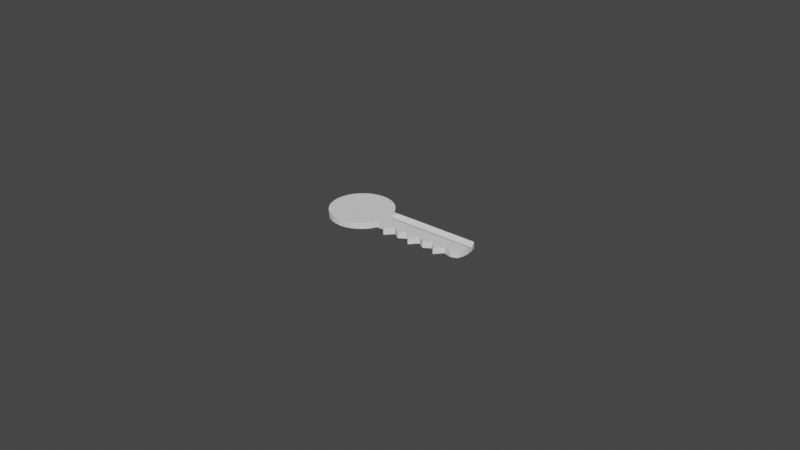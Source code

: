 # Source: Key.blend  (saved by Blender 3.0.42; exported with 4.5.12 LTS)
import bpy
from mathutils import Matrix  # noqa: F401  (used for matrix-valued properties, if any)

bpy.ops.wm.read_factory_settings(use_empty=True)
scene = bpy.context.scene
scene.name = 'Scene'

# ---- collections
col_collection = bpy.data.collections.new('Collection'); scene.collection.children.link(col_collection)

# ---- world
world_world = bpy.data.worlds.new('World'); scene.world = world_world
world_world.use_nodes = True; world_world.node_tree.nodes.clear()
_N = world_world.node_tree.nodes; _L = world_world.node_tree.links
n0 = _N.new('ShaderNodeOutputWorld'); n0.name = 'World Output'; n0.location = (300, 300)
n1 = _N.new('ShaderNodeBackground'); n1.name = 'Background'; n1.location = (10, 300)
n1.inputs[0].default_value = (0.05088, 0.05088, 0.05088, 1.0)
_L.new(n1.outputs[0], n0.inputs[0])
n0.is_active_output = True
world_world.color = (0.05088, 0.05088, 0.05088)
world_world.use_sun_shadow = False
world_world.sun_shadow_jitter_overblur = 0.0

# ---- meshes
me_cylinder = bpy.data.meshes.new('Cylinder')
me_cylinder.from_pydata([(0.0, 0.01, -0.005), (0.0, 0.01, 0.005), (0.001951, 0.009808, -0.005), (0.001951, 0.009808, 0.005), (0.003827, 0.009239, -0.005), (0.003827, 0.009239, 0.005), (0.005556, 0.008315, -0.005), (0.005556, 0.008315, 0.005), (0.007071, 0.007071, -0.005), (0.007071, 0.007071, 0.005), (0.008315, 0.005556, -0.005), (0.008315, 0.005556, 0.005), (0.009239, 0.003827, -0.005), (0.009239, 0.003827, 0.005), (0.009808, 0.001951, -0.005), (0.009808, 0.001951, 0.005), (0.01, -4.371e-10, -0.005), (0.01, -4.371e-10, 0.005), (0.009808, -0.001951, -0.005), (0.009808, -0.001951, 0.005), (0.009239, -0.003827, -0.005), (0.009239, -0.003827, 0.005), (0.008315, -0.005556, -0.005), (0.008315, -0.005556, 0.005), (0.007071, -0.007071, -0.005), (0.007071, -0.007071, 0.005), (0.005556, -0.008315, -0.005), (0.005556, -0.008315, 0.005), (0.003827, -0.009239, -0.005), (0.003827, -0.009239, 0.005), (0.001951, -0.009808, -0.005), (0.001951, -0.009808, 0.005), (-8.742e-10, -0.01, -0.005), (-8.742e-10, -0.01, 0.005), (-0.001951, -0.009808, -0.005), (-0.001951, -0.009808, 0.005), (-0.003827, -0.009239, -0.005), (-0.003827, -0.009239, 0.005), (-0.005556, -0.008315, -0.005), (-0.005556, -0.008315, 0.005), (-0.007071, -0.007071, -0.005), (-0.007071, -0.007071, 0.005), (-0.008315, -0.005556, -0.005), (-0.008315, -0.005556, 0.005), (-0.009239, -0.003827, -0.005), (-0.009239, -0.003827, 0.005), (-0.009808, -0.001951, -0.005), (-0.009808, -0.001951, 0.005), (-0.01, 1.192e-10, -0.005), (-0.01, 1.192e-10, 0.005), (-0.009808, 0.001951, -0.005), (-0.009808, 0.001951, 0.005), (-0.009239, 0.003827, -0.005), (-0.009239, 0.003827, 0.005), (-0.008315, 0.005556, -0.005), (-0.008315, 0.005556, 0.005), (-0.007071, 0.007071, -0.005), (-0.007071, 0.007071, 0.005), (-0.005556, 0.008315, -0.005), (-0.005556, 0.008315, 0.005), (-0.003827, 0.009239, -0.005), (-0.003827, 0.009239, 0.005), (-0.001951, 0.009808, -0.005), (-0.001951, 0.009808, 0.005), (0.03876, 0.003827, -0.005), (0.03876, 0.003827, 0.005), (0.03933, 0.001951, -0.005), (0.03933, 0.001951, 0.0009942), (0.03953, -4.371e-10, -0.005), (0.03953, -4.371e-10, 0.005), (0.03933, -0.001951, -0.005), (0.03933, -0.001951, 0.005), (0.03876, -0.003827, -0.005), (0.03876, -0.003827, 0.005), (0.01151, 0.003827, 0.005), (0.01378, 0.003827, 0.005), (0.01605, 0.003827, 0.005), (0.01832, 0.003827, 0.005), (0.02059, 0.003827, 0.005), (0.02287, 0.003827, 0.005), (0.02514, 0.003827, 0.005), (0.02741, 0.003827, 0.005), (0.02968, 0.003827, 0.005), (0.03195, 0.003827, 0.005), (0.03422, 0.003827, 0.005), (0.03649, 0.003827, 0.005), (0.03668, -0.004543, -0.005), (0.03422, -0.003827, -0.005), (0.03195, -0.006311, -0.005), (0.02968, -0.003827, -0.005), (0.02741, -0.005308, -0.005), (0.02514, -0.003827, -0.005), (0.02287, -0.006311, -0.005), (0.02059, -0.003827, -0.005), (0.01832, -0.005308, -0.005), (0.01605, -0.003827, -0.005), (0.01378, -0.006311, -0.005), (0.01151, -0.003827, -0.005), (0.01208, -0.001951, -0.005), (0.01435, -0.001951, -0.005), (0.01662, -0.001951, -0.005), (0.01889, -0.001951, -0.005), (0.02116, -0.001951, -0.005), (0.02343, -0.001951, -0.005), (0.02571, -0.001951, -0.005), (0.02798, -0.001951, -0.005), (0.03025, -0.001951, -0.005), (0.03252, -0.001951, -0.005), (0.03479, -0.001951, -0.005), (0.03706, -0.001951, -0.005), (0.03649, 0.003827, -0.005), (0.03422, 0.003827, -0.005), (0.03195, 0.003827, -0.005), (0.02968, 0.003827, -0.005), (0.02741, 0.003827, -0.005), (0.02514, 0.003827, -0.005), (0.02287, 0.003827, -0.005), (0.02059, 0.003827, -0.005), (0.01832, 0.003827, -0.005), (0.01605, 0.003827, -0.005), (0.01378, 0.003827, -0.005), (0.01151, 0.003827, -0.005), (0.01227, -4.371e-10, -0.005), (0.01454, -4.371e-10, -0.005), (0.01681, -4.371e-10, -0.005), (0.01908, -4.371e-10, -0.005), (0.02136, -4.371e-10, -0.005), (0.02363, -4.371e-10, -0.005), (0.0259, -4.371e-10, -0.005), (0.02817, -4.371e-10, -0.005), (0.03044, -4.371e-10, -0.005), (0.03271, -4.371e-10, -0.005), (0.03498, -4.371e-10, -0.005), (0.03725, -4.371e-10, -0.005), (0.01208, 0.001951, -0.005), (0.01435, 0.001951, -0.005), (0.01662, 0.001951, -0.005), (0.01889, 0.001951, -0.005), (0.02116, 0.001951, -0.005), (0.02343, 0.001951, -0.005), (0.02571, 0.001951, -0.005), (0.02798, 0.001951, -0.005), (0.03025, 0.001951, -0.005), (0.03252, 0.001951, -0.005), (0.03479, 0.001951, -0.005), (0.03706, 0.001951, -0.005), (0.01151, -0.003827, 0.005), (0.01378, -0.006311, 0.005), (0.01605, -0.003827, 0.005), (0.01832, -0.005308, 0.005), (0.02059, -0.003827, 0.005), (0.02287, -0.006311, 0.005), (0.02514, -0.003827, 0.005), (0.02741, -0.005308, 0.005), (0.02968, -0.003827, 0.005), (0.03195, -0.006311, 0.005), (0.03422, -0.003827, 0.005), (0.03668, -0.004543, 0.005), (0.03706, -0.001951, 0.005), (0.03479, -0.001951, 0.005), (0.03252, -0.001951, 0.005), (0.03025, -0.001951, 0.005), (0.02798, -0.001951, 0.005), (0.02571, -0.001951, 0.005), (0.02343, -0.001951, 0.005), (0.02116, -0.001951, 0.005), (0.01889, -0.001951, 0.005), (0.01662, -0.001951, 0.005), (0.01435, -0.001951, 0.005), (0.01208, -0.001951, 0.005), (0.03725, -4.371e-10, 0.005), (0.03498, -4.371e-10, 0.005), (0.03271, -4.371e-10, 0.005), (0.03044, -4.371e-10, 0.005), (0.02817, -4.371e-10, 0.005), (0.0259, -4.371e-10, 0.005), (0.02363, -4.371e-10, 0.005), (0.02136, -4.371e-10, 0.005), (0.01908, -4.371e-10, 0.005), (0.01681, -4.371e-10, 0.005), (0.01454, -4.371e-10, 0.005), (0.01227, -4.371e-10, 0.005), (0.03706, 0.001951, 0.0009942), (0.03479, 0.001951, 0.0009942), (0.03252, 0.001951, 0.0009942), (0.03025, 0.001951, 0.0009942), (0.02798, 0.001951, 0.0009942), (0.02571, 0.001951, 0.0009942), (0.02343, 0.001951, 0.0009942), (0.02116, 0.001951, 0.0009942), (0.01889, 0.001951, 0.0009942), (0.01662, 0.001951, 0.0009942), (0.01435, 0.001951, 0.0009942), (0.01208, 0.001951, 0.0009942)], [], [(0, 1, 3, 2), (2, 3, 5, 4), (4, 5, 7, 6), (6, 7, 9, 8), (8, 9, 11, 10), (10, 11, 13, 12), (133, 145, 66, 68), (109, 133, 68, 70), (110, 85, 65, 64), (86, 109, 70, 72), (20, 21, 23, 22), (22, 23, 25, 24), (24, 25, 27, 26), (26, 27, 29, 28), (28, 29, 31, 30), (30, 31, 33, 32), (32, 33, 35, 34), (34, 35, 37, 36), (36, 37, 39, 38), (38, 39, 41, 40), (40, 41, 43, 42), (42, 43, 45, 44), (44, 45, 47, 46), (46, 47, 49, 48), (48, 49, 51, 50), (50, 51, 53, 52), (52, 53, 55, 54), (54, 55, 57, 56), (56, 57, 59, 58), (58, 59, 61, 60), (3, 1, 63, 61, 59, 57, 55, 53, 51, 49, 47, 45, 43, 41, 39, 37, 35, 33, 31, 29, 27, 25, 23, 21, 19, 17, 15, 13, 11, 9, 7, 5), (60, 61, 63, 62), (62, 63, 1, 0), (0, 2, 4, 6, 8, 10, 12, 14, 16, 18, 20, 22, 24, 26, 28, 30, 32, 34, 36, 38, 40, 42, 44, 46, 48, 50, 52, 54, 56, 58, 60, 62), (64, 65, 67, 66), (66, 67, 69, 68), (68, 69, 71, 70), (70, 71, 73, 72), (158, 157, 73, 71), (145, 110, 64, 66), (170, 158, 71, 69), (182, 170, 69, 67), (157, 86, 72, 73), (85, 182, 67, 65), (13, 15, 193, 74), (74, 193, 192, 75), (75, 192, 191, 76), (76, 191, 190, 77), (77, 190, 189, 78), (78, 189, 188, 79), (79, 188, 187, 80), (80, 187, 186, 81), (81, 186, 185, 82), (82, 185, 184, 83), (83, 184, 183, 84), (84, 183, 182, 85), (21, 20, 97, 146), (146, 97, 96, 147), (147, 96, 95, 148), (148, 95, 94, 149), (149, 94, 93, 150), (150, 93, 92, 151), (151, 92, 91, 152), (152, 91, 90, 153), (153, 90, 89, 154), (154, 89, 88, 155), (155, 88, 87, 156), (156, 87, 86, 157), (15, 17, 181, 193), (193, 181, 180, 192), (192, 180, 179, 191), (191, 179, 178, 190), (190, 178, 177, 189), (189, 177, 176, 188), (188, 176, 175, 187), (187, 175, 174, 186), (186, 174, 173, 185), (185, 173, 172, 184), (184, 172, 171, 183), (183, 171, 170, 182), (17, 19, 169, 181), (181, 169, 168, 180), (180, 168, 167, 179), (179, 167, 166, 178), (178, 166, 165, 177), (177, 165, 164, 176), (176, 164, 163, 175), (175, 163, 162, 174), (174, 162, 161, 173), (173, 161, 160, 172), (172, 160, 159, 171), (171, 159, 158, 170), (14, 12, 121, 134), (134, 121, 120, 135), (135, 120, 119, 136), (136, 119, 118, 137), (137, 118, 117, 138), (138, 117, 116, 139), (139, 116, 115, 140), (140, 115, 114, 141), (141, 114, 113, 142), (142, 113, 112, 143), (143, 112, 111, 144), (144, 111, 110, 145), (19, 21, 146, 169), (169, 146, 147, 168), (168, 147, 148, 167), (167, 148, 149, 166), (166, 149, 150, 165), (165, 150, 151, 164), (164, 151, 152, 163), (163, 152, 153, 162), (162, 153, 154, 161), (161, 154, 155, 160), (160, 155, 156, 159), (159, 156, 157, 158), (20, 18, 98, 97), (97, 98, 99, 96), (96, 99, 100, 95), (95, 100, 101, 94), (94, 101, 102, 93), (93, 102, 103, 92), (92, 103, 104, 91), (91, 104, 105, 90), (90, 105, 106, 89), (89, 106, 107, 88), (88, 107, 108, 87), (87, 108, 109, 86), (12, 13, 74, 121), (121, 74, 75, 120), (120, 75, 76, 119), (119, 76, 77, 118), (118, 77, 78, 117), (117, 78, 79, 116), (116, 79, 80, 115), (115, 80, 81, 114), (114, 81, 82, 113), (113, 82, 83, 112), (112, 83, 84, 111), (111, 84, 85, 110), (18, 16, 122, 98), (98, 122, 123, 99), (99, 123, 124, 100), (100, 124, 125, 101), (101, 125, 126, 102), (102, 126, 127, 103), (103, 127, 128, 104), (104, 128, 129, 105), (105, 129, 130, 106), (106, 130, 131, 107), (107, 131, 132, 108), (108, 132, 133, 109), (16, 14, 134, 122), (122, 134, 135, 123), (123, 135, 136, 124), (124, 136, 137, 125), (125, 137, 138, 126), (126, 138, 139, 127), (127, 139, 140, 128), (128, 140, 141, 129), (129, 141, 142, 130), (130, 142, 143, 131), (131, 143, 144, 132), (132, 144, 145, 133)])
_uv = me_cylinder.uv_layers.new(name='UVMap')
_uv.uv.foreach_set('vector', [1.0, 0.5, 1.0, 1.0, 0.9688, 1.0, 0.9688, 0.5, 0.9688, 0.5, 0.9688, 1.0, 0.9375, 1.0, 0.9375, 0.5, 0.9375, 0.5, 0.9375, 1.0, 0.9062, 1.0, 0.9062, 0.5, 0.9062, 0.5, 0.9062, 1.0, 0.875, 1.0, 0.875, 0.5, 0.875, 0.5, 0.875, 1.0, 0.8438, 1.0, 0.8438, 0.5, 0.8438, 0.5, 0.8438, 1.0, 0.8125, 1.0, 0.8125, 0.5, 0.99, 0.25, 0.9854, 0.2968, 0.9854, 0.2968, 0.99, 0.25, 0.9854, 0.2032, 0.99, 0.25, 0.99, 0.25, 0.9854, 0.2032, 0.8125, 0.5, 0.8125, 1.0, 0.8125, 1.0, 0.8125, 0.5, 0.9717, 0.1582, 0.9854, 0.2032, 0.9854, 0.2032, 0.9717, 0.1582, 0.6875, 0.5, 0.6875, 1.0, 0.6562, 1.0, 0.6562, 0.5, 0.6562, 0.5, 0.6562, 1.0, 0.625, 1.0, 0.625, 0.5, 0.625, 0.5, 0.625, 1.0, 0.5938, 1.0, 0.5938, 0.5, 0.5938, 0.5, 0.5938, 1.0, 0.5625, 1.0, 0.5625, 0.5, 0.5625, 0.5, 0.5625, 1.0, 0.5312, 1.0, 0.5312, 0.5, 0.5312, 0.5, 0.5312, 1.0, 0.5, 1.0, 0.5, 0.5, 0.5, 0.5, 0.5, 1.0, 0.4688, 1.0, 0.4688, 0.5, 0.4688, 0.5, 0.4688, 1.0, 0.4375, 1.0, 0.4375, 0.5, 0.4375, 0.5, 0.4375, 1.0, 0.4062, 1.0, 0.4062, 0.5, 0.4062, 0.5, 0.4062, 1.0, 0.375, 1.0, 0.375, 0.5, 0.375, 0.5, 0.375, 1.0, 0.3438, 1.0, 0.3438, 0.5, 0.3438, 0.5, 0.3438, 1.0, 0.3125, 1.0, 0.3125, 0.5, 0.3125, 0.5, 0.3125, 1.0, 0.2812, 1.0, 0.2812, 0.5, 0.2812, 0.5, 0.2812, 1.0, 0.25, 1.0, 0.25, 0.5, 0.25, 0.5, 0.25, 1.0, 0.2188, 1.0, 0.2188, 0.5, 0.2188, 0.5, 0.2188, 1.0, 0.1875, 1.0, 0.1875, 0.5, 0.1875, 0.5, 0.1875, 1.0, 0.1562, 1.0, 0.1562, 0.5, 0.1562, 0.5, 0.1562, 1.0, 0.125, 1.0, 0.125, 0.5, 0.125, 0.5, 0.125, 1.0, 0.09375, 1.0, 0.09375, 0.5, 0.09375, 0.5, 0.09375, 1.0, 0.0625, 1.0, 0.0625, 0.5, 0.2968, 0.4854, 0.25, 0.49, 0.2032, 0.4854, 0.1582, 0.4717, 0.1167, 0.4496, 0.08029, 0.4197, 0.05045, 0.3833, 0.02827, 0.3418, 0.01461, 0.2968, 0.01, 0.25, 0.01461, 0.2032, 0.02827, 0.1582, 0.05045, 0.1167, 0.08029, 0.08029, 0.1167, 0.05045, 0.1582, 0.02827, 0.2032, 0.01461, 0.25, 0.01, 0.2968, 0.01461, 0.3418, 0.02827, 0.3833, 0.05045, 0.4197, 0.08029, 0.4496, 0.1167, 0.4717, 0.1582, 0.4854, 0.2032, 0.49, 0.25, 0.4854, 0.2968, 0.4717, 0.3418, 0.4496, 0.3833, 0.4197, 0.4197, 0.3833, 0.4496, 0.3418, 0.4717, 0.0625, 0.5, 0.0625, 1.0, 0.03125, 1.0, 0.03125, 0.5, 0.03125, 0.5, 0.03125, 1.0, 0.0, 1.0, 0.0, 0.5, 0.75, 0.49, 0.7968, 0.4854, 0.8418, 0.4717, 0.8833, 0.4496, 0.9197, 0.4197, 0.9496, 0.3833, 0.9717, 0.3418, 0.9854, 0.2968, 0.99, 0.25, 0.9854, 0.2032, 0.9717, 0.1582, 0.9496, 0.1167, 0.9197, 0.08029, 0.8833, 0.05045, 0.8418, 0.02827, 0.7968, 0.01461, 0.75, 0.01, 0.7032, 0.01461, 0.6582, 0.02827, 0.6167, 0.05045, 0.5803, 0.08029, 0.5504, 0.1167, 0.5283, 0.1582, 0.5146, 0.2032, 0.51, 0.25, 0.5146, 0.2968, 0.5283, 0.3418, 0.5504, 0.3833, 0.5803, 0.4197, 0.6167, 0.4496, 0.6582, 0.4717, 0.7032, 0.4854, 0.8125, 0.5, 0.8125, 1.0, 0.7812, 1.0, 0.7812, 0.5, 0.7812, 0.5, 0.7812, 1.0, 0.75, 1.0, 0.75, 0.5, 0.75, 0.5, 0.75, 1.0, 0.7188, 1.0, 0.7188, 0.5, 0.7188, 0.5, 0.7188, 1.0, 0.6875, 1.0, 0.6875, 0.5, 0.4854, 0.2032, 0.4717, 0.1582, 0.4717, 0.1582, 0.4854, 0.2032, 0.9854, 0.2968, 0.9717, 0.3418, 0.9717, 0.3418, 0.9854, 0.2968, 0.49, 0.25, 0.4854, 0.2032, 0.4854, 0.2032, 0.49, 0.25, 0.4854, 0.2968, 0.49, 0.25, 0.49, 0.25, 0.4854, 0.2968, 0.6875, 1.0, 0.6875, 0.5, 0.6875, 0.5, 0.6875, 1.0, 0.4717, 0.3418, 0.4854, 0.2968, 0.4854, 0.2968, 0.4717, 0.3418, 0.4717, 0.3418, 0.4854, 0.2968, 0.4854, 0.2968, 0.4717, 0.3418, 0.4717, 0.3418, 0.4854, 0.2968, 0.4854, 0.2968, 0.4717, 0.3418, 0.4717, 0.3418, 0.4854, 0.2968, 0.4854, 0.2968, 0.4717, 0.3418, 0.4717, 0.3418, 0.4854, 0.2968, 0.4854, 0.2968, 0.4717, 0.3418, 0.4717, 0.3418, 0.4854, 0.2968, 0.4854, 0.2968, 0.4717, 0.3418, 0.4717, 0.3418, 0.4854, 0.2968, 0.4854, 0.2968, 0.4717, 0.3418, 0.4717, 0.3418, 0.4854, 0.2968, 0.4854, 0.2968, 0.4717, 0.3418, 0.4717, 0.3418, 0.4854, 0.2968, 0.4854, 0.2968, 0.4717, 0.3418, 0.4717, 0.3418, 0.4854, 0.2968, 0.4854, 0.2968, 0.4717, 0.3418, 0.4717, 0.3418, 0.4854, 0.2968, 0.4854, 0.2968, 0.4717, 0.3418, 0.4717, 0.3418, 0.4854, 0.2968, 0.4854, 0.2968, 0.4717, 0.3418, 0.4717, 0.3418, 0.4854, 0.2968, 0.4854, 0.2968, 0.4717, 0.3418, 0.6875, 1.0, 0.6875, 0.5, 0.6875, 0.5, 0.6875, 1.0, 0.6875, 1.0, 0.6875, 0.5, 0.6875, 0.5, 0.6875, 1.0, 0.6875, 1.0, 0.6875, 0.5, 0.6875, 0.5, 0.6875, 1.0, 0.6875, 1.0, 0.6875, 0.5, 0.6875, 0.5, 0.6875, 1.0, 0.6875, 1.0, 0.6875, 0.5, 0.6875, 0.5, 0.6875, 1.0, 0.6875, 1.0, 0.6875, 0.5, 0.6875, 0.5, 0.6875, 1.0, 0.6875, 1.0, 0.6875, 0.5, 0.6875, 0.5, 0.6875, 1.0, 0.6875, 1.0, 0.6875, 0.5, 0.6875, 0.5, 0.6875, 1.0, 0.6875, 1.0, 0.6875, 0.5, 0.6875, 0.5, 0.6875, 1.0, 0.6875, 1.0, 0.6875, 0.5, 0.6875, 0.5, 0.6875, 1.0, 0.6875, 1.0, 0.6875, 0.5, 0.6875, 0.5, 0.6875, 1.0, 0.6875, 1.0, 0.6875, 0.5, 0.6875, 0.5, 0.6875, 1.0, 0.4854, 0.2968, 0.49, 0.25, 0.49, 0.25, 0.4854, 0.2968, 0.4854, 0.2968, 0.49, 0.25, 0.49, 0.25, 0.4854, 0.2968, 0.4854, 0.2968, 0.49, 0.25, 0.49, 0.25, 0.4854, 0.2968, 0.4854, 0.2968, 0.49, 0.25, 0.49, 0.25, 0.4854, 0.2968, 0.4854, 0.2968, 0.49, 0.25, 0.49, 0.25, 0.4854, 0.2968, 0.4854, 0.2968, 0.49, 0.25, 0.49, 0.25, 0.4854, 0.2968, 0.4854, 0.2968, 0.49, 0.25, 0.49, 0.25, 0.4854, 0.2968, 0.4854, 0.2968, 0.49, 0.25, 0.49, 0.25, 0.4854, 0.2968, 0.4854, 0.2968, 0.49, 0.25, 0.49, 0.25, 0.4854, 0.2968, 0.4854, 0.2968, 0.49, 0.25, 0.49, 0.25, 0.4854, 0.2968, 0.4854, 0.2968, 0.49, 0.25, 0.49, 0.25, 0.4854, 0.2968, 0.4854, 0.2968, 0.49, 0.25, 0.49, 0.25, 0.4854, 0.2968, 0.49, 0.25, 0.4854, 0.2032, 0.4854, 0.2032, 0.49, 0.25, 0.49, 0.25, 0.4854, 0.2032, 0.4854, 0.2032, 0.49, 0.25, 0.49, 0.25, 0.4854, 0.2032, 0.4854, 0.2032, 0.49, 0.25, 0.49, 0.25, 0.4854, 0.2032, 0.4854, 0.2032, 0.49, 0.25, 0.49, 0.25, 0.4854, 0.2032, 0.4854, 0.2032, 0.49, 0.25, 0.49, 0.25, 0.4854, 0.2032, 0.4854, 0.2032, 0.49, 0.25, 0.49, 0.25, 0.4854, 0.2032, 0.4854, 0.2032, 0.49, 0.25, 0.49, 0.25, 0.4854, 0.2032, 0.4854, 0.2032, 0.49, 0.25, 0.49, 0.25, 0.4854, 0.2032, 0.4854, 0.2032, 0.49, 0.25, 0.49, 0.25, 0.4854, 0.2032, 0.4854, 0.2032, 0.49, 0.25, 0.49, 0.25, 0.4854, 0.2032, 0.4854, 0.2032, 0.49, 0.25, 0.49, 0.25, 0.4854, 0.2032, 0.4854, 0.2032, 0.49, 0.25, 0.9854, 0.2968, 0.9717, 0.3418, 0.9717, 0.3418, 0.9854, 0.2968, 0.9854, 0.2968, 0.9717, 0.3418, 0.9717, 0.3418, 0.9854, 0.2968, 0.9854, 0.2968, 0.9717, 0.3418, 0.9717, 0.3418, 0.9854, 0.2968, 0.9854, 0.2968, 0.9717, 0.3418, 0.9717, 0.3418, 0.9854, 0.2968, 0.9854, 0.2968, 0.9717, 0.3418, 0.9717, 0.3418, 0.9854, 0.2968, 0.9854, 0.2968, 0.9717, 0.3418, 0.9717, 0.3418, 0.9854, 0.2968, 0.9854, 0.2968, 0.9717, 0.3418, 0.9717, 0.3418, 0.9854, 0.2968, 0.9854, 0.2968, 0.9717, 0.3418, 0.9717, 0.3418, 0.9854, 0.2968, 0.9854, 0.2968, 0.9717, 0.3418, 0.9717, 0.3418, 0.9854, 0.2968, 0.9854, 0.2968, 0.9717, 0.3418, 0.9717, 0.3418, 0.9854, 0.2968, 0.9854, 0.2968, 0.9717, 0.3418, 0.9717, 0.3418, 0.9854, 0.2968, 0.9854, 0.2968, 0.9717, 0.3418, 0.9717, 0.3418, 0.9854, 0.2968, 0.4854, 0.2032, 0.4717, 0.1582, 0.4717, 0.1582, 0.4854, 0.2032, 0.4854, 0.2032, 0.4717, 0.1582, 0.4717, 0.1582, 0.4854, 0.2032, 0.4854, 0.2032, 0.4717, 0.1582, 0.4717, 0.1582, 0.4854, 0.2032, 0.4854, 0.2032, 0.4717, 0.1582, 0.4717, 0.1582, 0.4854, 0.2032, 0.4854, 0.2032, 0.4717, 0.1582, 0.4717, 0.1582, 0.4854, 0.2032, 0.4854, 0.2032, 0.4717, 0.1582, 0.4717, 0.1582, 0.4854, 0.2032, 0.4854, 0.2032, 0.4717, 0.1582, 0.4717, 0.1582, 0.4854, 0.2032, 0.4854, 0.2032, 0.4717, 0.1582, 0.4717, 0.1582, 0.4854, 0.2032, 0.4854, 0.2032, 0.4717, 0.1582, 0.4717, 0.1582, 0.4854, 0.2032, 0.4854, 0.2032, 0.4717, 0.1582, 0.4717, 0.1582, 0.4854, 0.2032, 0.4854, 0.2032, 0.4717, 0.1582, 0.4717, 0.1582, 0.4854, 0.2032, 0.4854, 0.2032, 0.4717, 0.1582, 0.4717, 0.1582, 0.4854, 0.2032, 0.9717, 0.1582, 0.9854, 0.2032, 0.9854, 0.2032, 0.9717, 0.1582, 0.9717, 0.1582, 0.9854, 0.2032, 0.9854, 0.2032, 0.9717, 0.1582, 0.9717, 0.1582, 0.9854, 0.2032, 0.9854, 0.2032, 0.9717, 0.1582, 0.9717, 0.1582, 0.9854, 0.2032, 0.9854, 0.2032, 0.9717, 0.1582, 0.9717, 0.1582, 0.9854, 0.2032, 0.9854, 0.2032, 0.9717, 0.1582, 0.9717, 0.1582, 0.9854, 0.2032, 0.9854, 0.2032, 0.9717, 0.1582, 0.9717, 0.1582, 0.9854, 0.2032, 0.9854, 0.2032, 0.9717, 0.1582, 0.9717, 0.1582, 0.9854, 0.2032, 0.9854, 0.2032, 0.9717, 0.1582, 0.9717, 0.1582, 0.9854, 0.2032, 0.9854, 0.2032, 0.9717, 0.1582, 0.9717, 0.1582, 0.9854, 0.2032, 0.9854, 0.2032, 0.9717, 0.1582, 0.9717, 0.1582, 0.9854, 0.2032, 0.9854, 0.2032, 0.9717, 0.1582, 0.9717, 0.1582, 0.9854, 0.2032, 0.9854, 0.2032, 0.9717, 0.1582, 0.8125, 0.5, 0.8125, 1.0, 0.8125, 1.0, 0.8125, 0.5, 0.8125, 0.5, 0.8125, 1.0, 0.8125, 1.0, 0.8125, 0.5, 0.8125, 0.5, 0.8125, 1.0, 0.8125, 1.0, 0.8125, 0.5, 0.8125, 0.5, 0.8125, 1.0, 0.8125, 1.0, 0.8125, 0.5, 0.8125, 0.5, 0.8125, 1.0, 0.8125, 1.0, 0.8125, 0.5, 0.8125, 0.5, 0.8125, 1.0, 0.8125, 1.0, 0.8125, 0.5, 0.8125, 0.5, 0.8125, 1.0, 0.8125, 1.0, 0.8125, 0.5, 0.8125, 0.5, 0.8125, 1.0, 0.8125, 1.0, 0.8125, 0.5, 0.8125, 0.5, 0.8125, 1.0, 0.8125, 1.0, 0.8125, 0.5, 0.8125, 0.5, 0.8125, 1.0, 0.8125, 1.0, 0.8125, 0.5, 0.8125, 0.5, 0.8125, 1.0, 0.8125, 1.0, 0.8125, 0.5, 0.8125, 0.5, 0.8125, 1.0, 0.8125, 1.0, 0.8125, 0.5, 0.9854, 0.2032, 0.99, 0.25, 0.99, 0.25, 0.9854, 0.2032, 0.9854, 0.2032, 0.99, 0.25, 0.99, 0.25, 0.9854, 0.2032, 0.9854, 0.2032, 0.99, 0.25, 0.99, 0.25, 0.9854, 0.2032, 0.9854, 0.2032, 0.99, 0.25, 0.99, 0.25, 0.9854, 0.2032, 0.9854, 0.2032, 0.99, 0.25, 0.99, 0.25, 0.9854, 0.2032, 0.9854, 0.2032, 0.99, 0.25, 0.99, 0.25, 0.9854, 0.2032, 0.9854, 0.2032, 0.99, 0.25, 0.99, 0.25, 0.9854, 0.2032, 0.9854, 0.2032, 0.99, 0.25, 0.99, 0.25, 0.9854, 0.2032, 0.9854, 0.2032, 0.99, 0.25, 0.99, 0.25, 0.9854, 0.2032, 0.9854, 0.2032, 0.99, 0.25, 0.99, 0.25, 0.9854, 0.2032, 0.9854, 0.2032, 0.99, 0.25, 0.99, 0.25, 0.9854, 0.2032, 0.9854, 0.2032, 0.99, 0.25, 0.99, 0.25, 0.9854, 0.2032, 0.99, 0.25, 0.9854, 0.2968, 0.9854, 0.2968, 0.99, 0.25, 0.99, 0.25, 0.9854, 0.2968, 0.9854, 0.2968, 0.99, 0.25, 0.99, 0.25, 0.9854, 0.2968, 0.9854, 0.2968, 0.99, 0.25, 0.99, 0.25, 0.9854, 0.2968, 0.9854, 0.2968, 0.99, 0.25, 0.99, 0.25, 0.9854, 0.2968, 0.9854, 0.2968, 0.99, 0.25, 0.99, 0.25, 0.9854, 0.2968, 0.9854, 0.2968, 0.99, 0.25, 0.99, 0.25, 0.9854, 0.2968, 0.9854, 0.2968, 0.99, 0.25, 0.99, 0.25, 0.9854, 0.2968, 0.9854, 0.2968, 0.99, 0.25, 0.99, 0.25, 0.9854, 0.2968, 0.9854, 0.2968, 0.99, 0.25, 0.99, 0.25, 0.9854, 0.2968, 0.9854, 0.2968, 0.99, 0.25, 0.99, 0.25, 0.9854, 0.2968, 0.9854, 0.2968, 0.99, 0.25, 0.99, 0.25, 0.9854, 0.2968, 0.9854, 0.2968, 0.99, 0.25])
me_cylinder.use_remesh_fix_poles = True
me_cylinder.use_remesh_preserve_attributes = False
me_cylinder.update()

# ---- objects
ob_cylinder = bpy.data.objects.new('Cylinder', me_cylinder)

# ---- transforms, parenting, visibility, modifiers, constraints
ob_cylinder.location = (0.0, 0.0, 0.0)
ob_cylinder.scale = (1.0, 1.0, 0.1988)

# ---- collection membership
col_collection.objects.link(ob_cylinder)

# ---- scene / render settings (as saved in the file)
scene.frame_start = 1; scene.frame_end = 250; scene.frame_set(1)
scene.render.engine = 'BLENDER_EEVEE_NEXT'
scene.cycles.sampling_pattern = 'TABULATED_SOBOL'
scene.cycles.use_light_tree = False
scene.view_settings.view_transform = 'Filmic'
bpy.context.view_layer.update()

# ---- added for rendering (the .blend has no active camera and no usable light): camera, sun
cam_auto = bpy.data.cameras.new('AutoCamera')
cam_auto.lens = 50.0
cam_auto.sensor_width = 36.0
cam_auto.clip_end = 1000.0
ob_auto_camera = bpy.data.objects.new('AutoCamera', cam_auto)
scene.collection.objects.link(ob_auto_camera)
ob_auto_camera.location = (0.199808, -0.222054, 0.148036)
ob_auto_camera.rotation_euler = (1.09748, -7.21219e-08, 0.694738)
scene.camera = ob_auto_camera
light_auto_sun = bpy.data.lights.new('AutoSun', 'SUN')
light_auto_sun.energy = 3.0
light_auto_sun.angle = 0.0523599
ob_auto_sun = bpy.data.objects.new('AutoSun', light_auto_sun)
scene.collection.objects.link(ob_auto_sun)
ob_auto_sun.rotation_euler = (0.872665, 0.174533, 0.523599)
bpy.context.view_layer.update()
